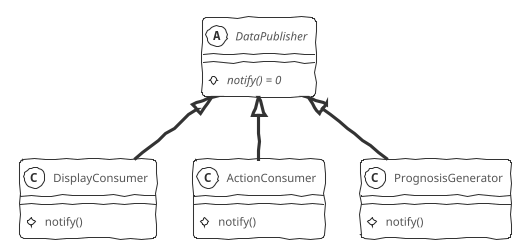

The diagram above was rendered by PlantUML. Its source (embedded in the PNG):
@startuml
!theme sketchy-outline
abstract class DataPublisher {
#{abstract} notify() = 0
}

DataPublisher <|-- DisplayConsumer
DataPublisher <|-- ActionConsumer
DataPublisher <|-- PrognosisGenerator

DisplayConsumer : #notify()
ActionConsumer : #notify()
PrognosisGenerator : #notify()
@enduml